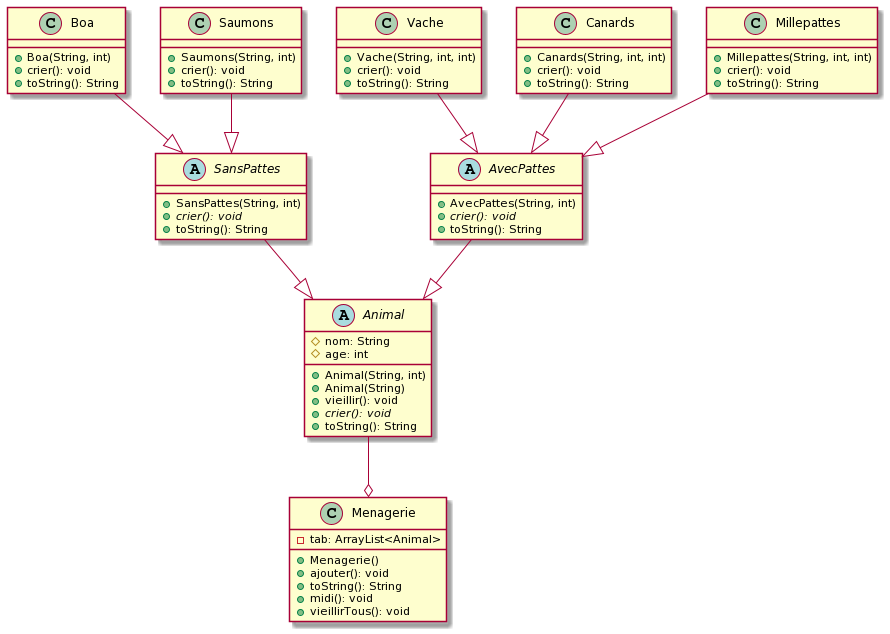

The diagram above was rendered by PlantUML. Its source (embedded in the PNG):
@startuml
abstract class Animal
{
# nom: String
# age: int

+ Animal(String, int)
+ Animal(String)
+ vieillir(): void
+ {abstract}crier(): void
+ toString(): String
}

abstract class SansPattes
{
+ SansPattes(String, int)
+ {abstract}crier(): void
+ toString(): String
}

abstract class AvecPattes
{
+ AvecPattes(String, int)
+ {abstract}crier(): void
+ toString(): String
}

class Boa
{
+ Boa(String, int)
+ crier(): void
+ toString(): String
}

class Saumons
{
+ Saumons(String, int)
+ crier(): void
+ toString(): String
}

class Vache
{
+ Vache(String, int, int)
+ crier(): void
+ toString(): String
}

class Canards
{
+ Canards(String, int, int)
+ crier(): void
+ toString(): String
}

class Millepattes
{
+ Millepattes(String, int, int)
+ crier(): void
+ toString(): String
}

class Menagerie
{
- tab: ArrayList<Animal>
+ Menagerie()
+ ajouter(): void
+ toString(): String
+ midi(): void
+ vieillirTous(): void
}

SansPattes --|> Animal
AvecPattes --|> Animal

Vache --|> AvecPattes
Millepattes --|> AvecPattes
Canards --|> AvecPattes

Boa --|> SansPattes
Saumons --|> SansPattes

Animal --o Menagerie
@enduml